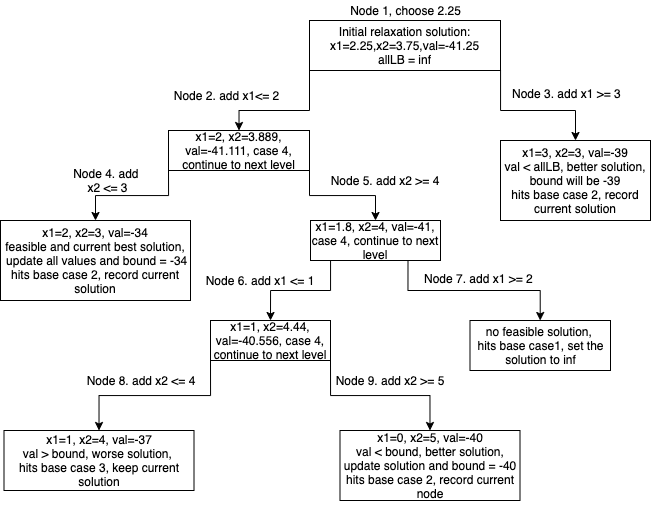

The diagram above was exported from draw.io. Its source (the exported page's mxGraphModel, read from the mxfile embedded in the PNG):
<mxGraphModel dx="1113" dy="548" grid="1" gridSize="10" guides="1" tooltips="1" connect="1" arrows="1" fold="1" page="1" pageScale="1" pageWidth="827" pageHeight="1169" math="0" shadow="0">
  <root>
    <mxCell id="WIyWlLk6GJQsqaUBKTNV-0" />
    <mxCell id="WIyWlLk6GJQsqaUBKTNV-1" parent="WIyWlLk6GJQsqaUBKTNV-0" />
    <mxCell id="HuKKMSuGG83iwrJE_BDg-4" style="edgeStyle=orthogonalEdgeStyle;rounded=0;orthogonalLoop=1;jettySize=auto;html=1;exitX=0;exitY=1;exitDx=0;exitDy=0;entryX=0.5;entryY=0;entryDx=0;entryDy=0;" parent="WIyWlLk6GJQsqaUBKTNV-1" source="HuKKMSuGG83iwrJE_BDg-0" target="HuKKMSuGG83iwrJE_BDg-6" edge="1">
      <mxGeometry relative="1" as="geometry">
        <mxPoint x="269" y="140" as="targetPoint" />
        <Array as="points">
          <mxPoint x="339" y="130" />
          <mxPoint x="269" y="130" />
        </Array>
      </mxGeometry>
    </mxCell>
    <mxCell id="HuKKMSuGG83iwrJE_BDg-70" style="edgeStyle=orthogonalEdgeStyle;rounded=0;orthogonalLoop=1;jettySize=auto;html=1;exitX=0.25;exitY=1;exitDx=0;exitDy=0;entryX=0.5;entryY=0;entryDx=0;entryDy=0;" parent="WIyWlLk6GJQsqaUBKTNV-1" source="HuKKMSuGG83iwrJE_BDg-0" target="HuKKMSuGG83iwrJE_BDg-57" edge="1">
      <mxGeometry relative="1" as="geometry">
        <Array as="points">
          <mxPoint x="530" y="90" />
          <mxPoint x="530" y="130" />
          <mxPoint x="605" y="130" />
        </Array>
      </mxGeometry>
    </mxCell>
    <mxCell id="HuKKMSuGG83iwrJE_BDg-0" value="Initial relaxation solution:&lt;br&gt;x1=2.25,x2=3.75,val=-41.25&lt;br&gt;allLB = inf" style="rounded=0;whiteSpace=wrap;html=1;" parent="WIyWlLk6GJQsqaUBKTNV-1" vertex="1">
      <mxGeometry x="339" y="40" width="191" height="50" as="geometry" />
    </mxCell>
    <mxCell id="HuKKMSuGG83iwrJE_BDg-5" value="Node 2. add x1&amp;lt;= 2" style="text;html=1;strokeColor=none;fillColor=none;align=center;verticalAlign=middle;whiteSpace=wrap;rounded=0;" parent="WIyWlLk6GJQsqaUBKTNV-1" vertex="1">
      <mxGeometry x="200" y="105" width="113.5" height="20" as="geometry" />
    </mxCell>
    <mxCell id="HuKKMSuGG83iwrJE_BDg-10" style="edgeStyle=orthogonalEdgeStyle;rounded=0;orthogonalLoop=1;jettySize=auto;html=1;exitX=0;exitY=1;exitDx=0;exitDy=0;entryX=0.5;entryY=0;entryDx=0;entryDy=0;" parent="WIyWlLk6GJQsqaUBKTNV-1" source="HuKKMSuGG83iwrJE_BDg-6" target="HuKKMSuGG83iwrJE_BDg-9" edge="1">
      <mxGeometry relative="1" as="geometry" />
    </mxCell>
    <mxCell id="HuKKMSuGG83iwrJE_BDg-16" style="edgeStyle=orthogonalEdgeStyle;rounded=0;orthogonalLoop=1;jettySize=auto;html=1;exitX=1;exitY=1;exitDx=0;exitDy=0;entryX=0.5;entryY=0;entryDx=0;entryDy=0;" parent="WIyWlLk6GJQsqaUBKTNV-1" source="HuKKMSuGG83iwrJE_BDg-6" target="HuKKMSuGG83iwrJE_BDg-15" edge="1">
      <mxGeometry relative="1" as="geometry" />
    </mxCell>
    <mxCell id="HuKKMSuGG83iwrJE_BDg-6" value="x1=2, x2=3.889, val=-41.111, case 4, continue to next level" style="rounded=0;whiteSpace=wrap;html=1;" parent="WIyWlLk6GJQsqaUBKTNV-1" vertex="1">
      <mxGeometry x="198" y="150" width="141" height="40" as="geometry" />
    </mxCell>
    <mxCell id="HuKKMSuGG83iwrJE_BDg-9" value="&lt;span&gt;x1=2, x2=3, val=-34&lt;br&gt;feasible and current best solution,&lt;br&gt;&amp;nbsp;update all values and bound = -34&lt;br&gt;hits base case 2, record current solution&lt;br&gt;&lt;/span&gt;" style="rounded=0;whiteSpace=wrap;html=1;" parent="WIyWlLk6GJQsqaUBKTNV-1" vertex="1">
      <mxGeometry x="30" y="240" width="190" height="80" as="geometry" />
    </mxCell>
    <mxCell id="HuKKMSuGG83iwrJE_BDg-11" value="Node 4. add&amp;nbsp;&lt;br&gt;x2 &amp;lt;= 3" style="text;html=1;strokeColor=none;fillColor=none;align=center;verticalAlign=middle;whiteSpace=wrap;rounded=0;" parent="WIyWlLk6GJQsqaUBKTNV-1" vertex="1">
      <mxGeometry x="100" y="190" width="75" height="20" as="geometry" />
    </mxCell>
    <mxCell id="HuKKMSuGG83iwrJE_BDg-23" value="" style="edgeStyle=orthogonalEdgeStyle;rounded=0;orthogonalLoop=1;jettySize=auto;html=1;entryX=0.5;entryY=0;entryDx=0;entryDy=0;exitX=0;exitY=1;exitDx=0;exitDy=0;" parent="WIyWlLk6GJQsqaUBKTNV-1" source="HuKKMSuGG83iwrJE_BDg-15" target="HuKKMSuGG83iwrJE_BDg-21" edge="1">
      <mxGeometry relative="1" as="geometry">
        <mxPoint x="390" y="280" as="sourcePoint" />
        <mxPoint x="405" y="350" as="targetPoint" />
        <Array as="points">
          <mxPoint x="360" y="270" />
          <mxPoint x="360" y="310" />
          <mxPoint x="300" y="310" />
        </Array>
      </mxGeometry>
    </mxCell>
    <mxCell id="HuKKMSuGG83iwrJE_BDg-45" style="edgeStyle=orthogonalEdgeStyle;rounded=0;orthogonalLoop=1;jettySize=auto;html=1;exitX=0.75;exitY=1;exitDx=0;exitDy=0;" parent="WIyWlLk6GJQsqaUBKTNV-1" source="HuKKMSuGG83iwrJE_BDg-15" target="HuKKMSuGG83iwrJE_BDg-44" edge="1">
      <mxGeometry relative="1" as="geometry" />
    </mxCell>
    <mxCell id="HuKKMSuGG83iwrJE_BDg-15" value="&lt;span&gt;x1=1.8, x2=4, val=-41,&lt;br&gt;case 4, continue to next level&lt;br&gt;&lt;/span&gt;" style="rounded=0;whiteSpace=wrap;html=1;" parent="WIyWlLk6GJQsqaUBKTNV-1" vertex="1">
      <mxGeometry x="340" y="240" width="130" height="40" as="geometry" />
    </mxCell>
    <mxCell id="HuKKMSuGG83iwrJE_BDg-17" value="Node 5. add x2 &amp;gt;= 4" style="text;html=1;strokeColor=none;fillColor=none;align=center;verticalAlign=middle;whiteSpace=wrap;rounded=0;" parent="WIyWlLk6GJQsqaUBKTNV-1" vertex="1">
      <mxGeometry x="350" y="190" width="130" height="20" as="geometry" />
    </mxCell>
    <mxCell id="HuKKMSuGG83iwrJE_BDg-29" style="edgeStyle=orthogonalEdgeStyle;rounded=0;orthogonalLoop=1;jettySize=auto;html=1;exitX=0;exitY=1;exitDx=0;exitDy=0;entryX=0.5;entryY=0;entryDx=0;entryDy=0;" parent="WIyWlLk6GJQsqaUBKTNV-1" source="HuKKMSuGG83iwrJE_BDg-21" target="HuKKMSuGG83iwrJE_BDg-25" edge="1">
      <mxGeometry relative="1" as="geometry" />
    </mxCell>
    <mxCell id="L4GXSm6KU6K8-04Nyq1I-13" style="edgeStyle=orthogonalEdgeStyle;rounded=0;orthogonalLoop=1;jettySize=auto;html=1;exitX=1;exitY=1;exitDx=0;exitDy=0;entryX=0.5;entryY=0;entryDx=0;entryDy=0;" edge="1" parent="WIyWlLk6GJQsqaUBKTNV-1" source="HuKKMSuGG83iwrJE_BDg-21" target="HuKKMSuGG83iwrJE_BDg-35">
      <mxGeometry relative="1" as="geometry" />
    </mxCell>
    <mxCell id="HuKKMSuGG83iwrJE_BDg-21" value="&lt;span&gt;x1=1, x2=4.44, val=-40.556,&amp;nbsp;&lt;/span&gt;case 4, continue to next level" style="rounded=0;whiteSpace=wrap;html=1;" parent="WIyWlLk6GJQsqaUBKTNV-1" vertex="1">
      <mxGeometry x="240" y="340" width="120" height="40" as="geometry" />
    </mxCell>
    <mxCell id="HuKKMSuGG83iwrJE_BDg-24" value="Node 6. add x1 &amp;lt;= 1" style="text;html=1;strokeColor=none;fillColor=none;align=center;verticalAlign=middle;whiteSpace=wrap;rounded=0;" parent="WIyWlLk6GJQsqaUBKTNV-1" vertex="1">
      <mxGeometry x="230" y="290" width="120" height="20" as="geometry" />
    </mxCell>
    <mxCell id="HuKKMSuGG83iwrJE_BDg-25" value="&lt;span&gt;x1=1, x2=4, val=-37&lt;br&gt;val &amp;gt; bound, worse solution,&amp;nbsp;&lt;br&gt;hits base case 3,&amp;nbsp;&lt;/span&gt;keep current solution&lt;span&gt;&lt;br&gt;&lt;/span&gt;" style="rounded=0;whiteSpace=wrap;html=1;" parent="WIyWlLk6GJQsqaUBKTNV-1" vertex="1">
      <mxGeometry x="33.5" y="450" width="190" height="60" as="geometry" />
    </mxCell>
    <mxCell id="HuKKMSuGG83iwrJE_BDg-27" value="Node 8. add x2 &amp;lt;= 4" style="text;html=1;strokeColor=none;fillColor=none;align=center;verticalAlign=middle;whiteSpace=wrap;rounded=0;" parent="WIyWlLk6GJQsqaUBKTNV-1" vertex="1">
      <mxGeometry x="110" y="390" width="122" height="20" as="geometry" />
    </mxCell>
    <mxCell id="HuKKMSuGG83iwrJE_BDg-35" value="&lt;span&gt;x1=0, x2=5, val=-40&lt;/span&gt;&lt;br&gt;&lt;span&gt;val &amp;lt; bound, better solution, update solution and bound = -40&lt;/span&gt;&lt;br&gt;&lt;span&gt;hits base case 2,&amp;nbsp;&lt;/span&gt;record current node" style="rounded=0;whiteSpace=wrap;html=1;" parent="WIyWlLk6GJQsqaUBKTNV-1" vertex="1">
      <mxGeometry x="369.5" y="450" width="180" height="70" as="geometry" />
    </mxCell>
    <mxCell id="HuKKMSuGG83iwrJE_BDg-41" value="Node 9. add x2 &amp;gt;= 5" style="text;html=1;strokeColor=none;fillColor=none;align=center;verticalAlign=middle;whiteSpace=wrap;rounded=0;" parent="WIyWlLk6GJQsqaUBKTNV-1" vertex="1">
      <mxGeometry x="360" y="390" width="120" height="20" as="geometry" />
    </mxCell>
    <mxCell id="HuKKMSuGG83iwrJE_BDg-44" value="no feasible solution,&amp;nbsp;&lt;br&gt;hits base case1, set the solution to inf" style="rounded=0;whiteSpace=wrap;html=1;" parent="WIyWlLk6GJQsqaUBKTNV-1" vertex="1">
      <mxGeometry x="499.5" y="340" width="140.5" height="50" as="geometry" />
    </mxCell>
    <mxCell id="HuKKMSuGG83iwrJE_BDg-46" value="&lt;span style=&quot;font-family: &amp;#34;helvetica&amp;#34; ; font-size: 12px ; font-style: normal ; font-weight: 400 ; letter-spacing: normal ; text-align: center ; text-indent: 0px ; text-transform: none ; word-spacing: 0px ; float: none ; display: inline&quot;&gt;Node 7. add x1 &amp;gt;= 2&lt;/span&gt;" style="text;whiteSpace=wrap;html=1;" parent="WIyWlLk6GJQsqaUBKTNV-1" vertex="1">
      <mxGeometry x="452" y="285" width="118" height="30" as="geometry" />
    </mxCell>
    <mxCell id="HuKKMSuGG83iwrJE_BDg-56" style="edgeStyle=orthogonalEdgeStyle;rounded=0;orthogonalLoop=1;jettySize=auto;html=1;exitX=0.5;exitY=1;exitDx=0;exitDy=0;" parent="WIyWlLk6GJQsqaUBKTNV-1" source="HuKKMSuGG83iwrJE_BDg-35" target="HuKKMSuGG83iwrJE_BDg-35" edge="1">
      <mxGeometry relative="1" as="geometry" />
    </mxCell>
    <mxCell id="HuKKMSuGG83iwrJE_BDg-57" value="&lt;span&gt;x1=3, x2=3, val=-39&lt;/span&gt;&lt;br&gt;&lt;span&gt;val &amp;lt; allLB, better solution, bound will be -39&lt;/span&gt;&lt;br&gt;&lt;span&gt;hits base case 2,&amp;nbsp;&lt;/span&gt;&lt;span&gt;record current solution&lt;/span&gt;" style="rounded=0;whiteSpace=wrap;html=1;" parent="WIyWlLk6GJQsqaUBKTNV-1" vertex="1">
      <mxGeometry x="530" y="160" width="150" height="80" as="geometry" />
    </mxCell>
    <mxCell id="HuKKMSuGG83iwrJE_BDg-60" value="&lt;span style=&quot;font-family: &amp;#34;helvetica&amp;#34; ; font-size: 12px ; font-style: normal ; font-weight: 400 ; letter-spacing: normal ; text-align: center ; text-indent: 0px ; text-transform: none ; word-spacing: 0px ; float: none ; display: inline&quot;&gt;Node 3. add x1 &amp;gt;= 3&lt;/span&gt;" style="text;whiteSpace=wrap;html=1;" parent="WIyWlLk6GJQsqaUBKTNV-1" vertex="1">
      <mxGeometry x="540" y="100" width="120" height="30" as="geometry" />
    </mxCell>
    <mxCell id="L4GXSm6KU6K8-04Nyq1I-0" value="Node 1, choose 2.25" style="text;html=1;align=center;verticalAlign=middle;resizable=0;points=[];autosize=1;" vertex="1" parent="WIyWlLk6GJQsqaUBKTNV-1">
      <mxGeometry x="369.5" y="20" width="130" height="20" as="geometry" />
    </mxCell>
  </root>
</mxGraphModel>